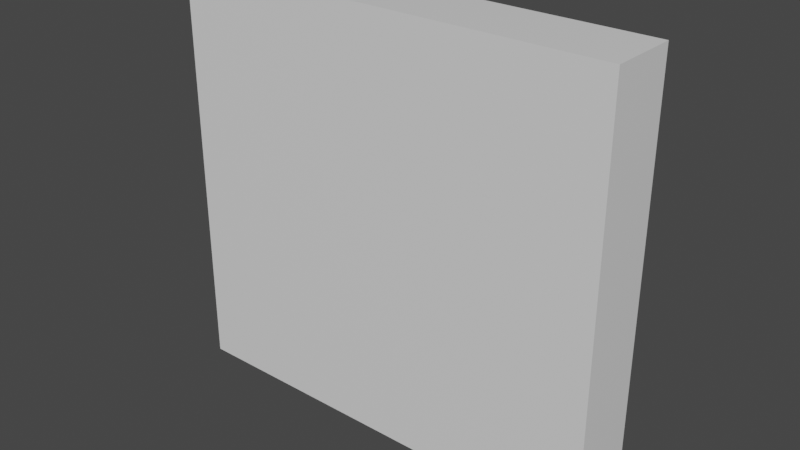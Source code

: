 # Source: bounding_box.blend  (saved by Blender 2.80.75; exported with 4.5.12 LTS)
import bpy
from mathutils import Matrix  # noqa: F401  (used for matrix-valued properties, if any)

bpy.ops.wm.read_factory_settings(use_empty=True)
scene = bpy.context.scene
scene.name = 'Scene'

# ---- collections
col_collection = bpy.data.collections.new('Collection'); scene.collection.children.link(col_collection)

# ---- materials (node trees are filled in below, after node groups)
mat_material_001 = bpy.data.materials.new('Material.001')
mat_material_001.alpha_threshold = 0.0
mat_material_001.use_transparent_shadow = False
mat_material_001.line_color = (0.0, 0.0, 0.0, 1.0)

# ---- material node trees
mat_material_001.use_nodes = True; mat_material_001.node_tree.nodes.clear()
_N = mat_material_001.node_tree.nodes; _L = mat_material_001.node_tree.links
n0 = _N.new('ShaderNodeOutputMaterial'); n0.name = 'Material Output'; n0.location = (300, 300)
n1 = _N.new('ShaderNodeBsdfPrincipled'); n1.name = 'Principled BSDF'; n1.location = (10, 300)
n1.distribution = 'GGX'
n1.subsurface_method = 'BURLEY'
n1.inputs[2].default_value = 0.4
n1.inputs[3].default_value = 1.45
n1.inputs[27].default_value = (0.0, 0.0, 0.0, 1.0)
n1.inputs[28].default_value = 1.0
_L.new(n1.outputs[0], n0.inputs[0])
n0.is_active_output = True

# ---- world
world_world = bpy.data.worlds.new('World'); scene.world = world_world
world_world.use_nodes = True; world_world.node_tree.nodes.clear()
_N = world_world.node_tree.nodes; _L = world_world.node_tree.links
n0 = _N.new('ShaderNodeOutputWorld'); n0.name = 'World Output'; n0.location = (300, 300)
n1 = _N.new('ShaderNodeBackground'); n1.name = 'Background'; n1.location = (10, 300)
n1.inputs[0].default_value = (0.05088, 0.05088, 0.05088, 1.0)
_L.new(n1.outputs[0], n0.inputs[0])
n0.is_active_output = True
world_world.color = (0.05088, 0.05088, 0.05088)
world_world.use_sun_shadow = False
world_world.sun_shadow_jitter_overblur = 0.0

# ---- meshes
me_cube_001 = bpy.data.meshes.new('Cube.001')
me_cube_001.from_pydata([(32.0, -2.5, 30.0), (32.0, -2.5, -30.0), (-32.0, -2.5, 30.0), (-32.0, -2.5, -30.0), (35.2, 5.5, 33.0), (35.2, 5.5, -33.0), (35.2, -5.5, 33.0), (35.2, -5.5, -33.0), (-35.2, 5.5, 33.0), (-35.2, 5.5, -33.0), (-35.2, -5.5, 33.0), (-35.2, -5.5, -33.0), (32.0, 5.5, -30.0), (-32.0, 5.5, -30.0), (-32.0, 5.5, 30.0), (32.0, 5.5, 30.0)], [], [(1, 3, 2, 0), (3, 13, 14, 2), (4, 8, 10, 6), (7, 6, 10, 11), (11, 10, 8, 9), (9, 5, 7, 11), (5, 4, 6, 7), (9, 8, 14, 13, 12, 5), (5, 12, 15, 14, 8, 4), (15, 0, 2, 14), (12, 1, 0, 15), (13, 3, 1, 12)])
_uv = me_cube_001.uv_layers.new(name='UVMap')
_uv.uv.foreach_set('vector', [0.375, 0.25, 0.375, 0.5, 0.625, 0.5, 0.625, 0.25, 0.375, 0.5, 0.375, 0.7, 0.625, 0.7, 0.625, 0.5, 0.375, 0.0, 0.625, 0.0, 0.625, 0.25, 0.375, 0.25, 0.375, 0.25, 0.625, 0.25, 0.625, 0.5, 0.375, 0.5, 0.375, 0.5, 0.625, 0.5, 0.625, 0.75, 0.375, 0.75, 0.375, 0.75, 0.625, 0.75, 0.625, 1.0, 0.375, 1.0, 0.125, 0.5, 0.375, 0.5, 0.375, 0.75, 0.125, 0.75, 0.625, 0.5, 0.875, 0.5, 0.8636, 0.5114, 0.6364, 0.5114, 0.6364, 0.7386, 0.625, 0.75, 0.625, 0.75, 0.6364, 0.7386, 0.8636, 0.7386, 0.8636, 0.5114, 0.875, 0.5, 0.875, 0.75, 0.375, 0.05, 0.375, 0.25, 0.625, 0.25, 0.625, 0.05, 0.125, 0.55, 0.125, 0.75, 0.375, 0.75, 0.375, 0.55, 0.375, 0.8, 0.375, 1.0, 0.625, 1.0, 0.625, 0.8])
me_cube_001.materials.append(mat_material_001)
me_cube_001.use_remesh_preserve_volume = False
me_cube_001.use_remesh_preserve_attributes = False
me_cube_001.use_mirror_vertex_groups = False
me_cube_001.update()

# ---- objects
ob_cube_001 = bpy.data.objects.new('Cube.001', me_cube_001)

# ---- transforms, parenting, visibility, modifiers, constraints
ob_cube_001.location = (0.0, 0.0, 0.0)
ob_cube_001.lock_rotations_4d = False
ob_cube_001.empty_display_type = 'ARROWS'
ob_cube_001.lineart.crease_threshold = 0.0

# ---- collection membership
col_collection.objects.link(ob_cube_001)

# ---- scene / render settings (as saved in the file)
scene.frame_start = 1; scene.frame_end = 250; scene.frame_set(1)
scene.render.engine = 'BLENDER_EEVEE_NEXT'
scene.cycles.use_denoising = False
scene.cycles.samples = 128
scene.cycles.sampling_pattern = 'TABULATED_SOBOL'
scene.cycles.use_adaptive_sampling = False
scene.cycles.use_light_tree = False
scene.view_settings.view_transform = 'Filmic'
bpy.context.view_layer.update()

# ---- added for rendering (the .blend has no active camera and no usable light): camera, sun
cam_auto = bpy.data.cameras.new('AutoCamera')
cam_auto.lens = 50.0
cam_auto.sensor_width = 36.0
cam_auto.clip_end = 1577.07
ob_auto_camera = bpy.data.objects.new('AutoCamera', cam_auto)
scene.collection.objects.link(ob_auto_camera)
ob_auto_camera.location = (89.8619, -107.834, 71.8895)
ob_auto_camera.rotation_euler = (1.09748, -7.21219e-08, 0.694738)
scene.camera = ob_auto_camera
light_auto_sun = bpy.data.lights.new('AutoSun', 'SUN')
light_auto_sun.energy = 3.0
light_auto_sun.angle = 0.0523599
ob_auto_sun = bpy.data.objects.new('AutoSun', light_auto_sun)
scene.collection.objects.link(ob_auto_sun)
ob_auto_sun.rotation_euler = (0.872665, 0.174533, 0.523599)
bpy.context.view_layer.update()

